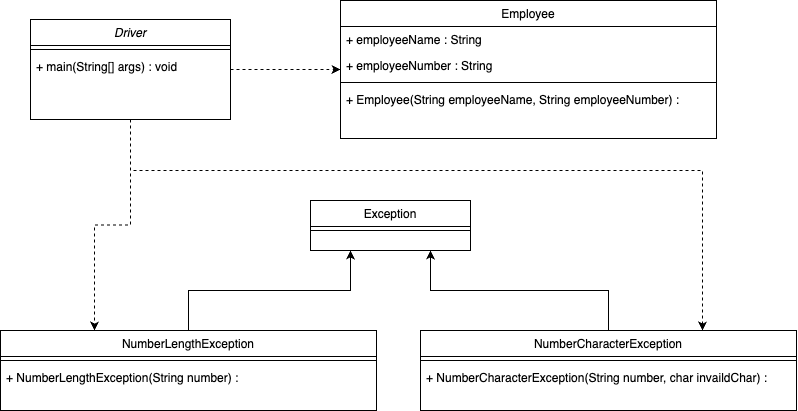

The diagram above was exported from draw.io. Its source (the exported page's mxGraphModel, read from the mxfile embedded in the PNG):
<mxGraphModel dx="937" dy="628" grid="1" gridSize="10" guides="1" tooltips="1" connect="1" arrows="1" fold="1" page="1" pageScale="1" pageWidth="827" pageHeight="1169" math="0" shadow="0">
  <root>
    <mxCell id="WIyWlLk6GJQsqaUBKTNV-0" />
    <mxCell id="WIyWlLk6GJQsqaUBKTNV-1" parent="WIyWlLk6GJQsqaUBKTNV-0" />
    <mxCell id="YTh73JFcZqITJTfCTyZw-18" style="edgeStyle=orthogonalEdgeStyle;rounded=0;orthogonalLoop=1;jettySize=auto;html=1;dashed=1;" edge="1" parent="WIyWlLk6GJQsqaUBKTNV-1" source="zkfFHV4jXpPFQw0GAbJ--0" target="YTh73JFcZqITJTfCTyZw-0">
      <mxGeometry relative="1" as="geometry" />
    </mxCell>
    <mxCell id="YTh73JFcZqITJTfCTyZw-19" style="edgeStyle=orthogonalEdgeStyle;rounded=0;orthogonalLoop=1;jettySize=auto;html=1;entryX=0.25;entryY=0;entryDx=0;entryDy=0;dashed=1;" edge="1" parent="WIyWlLk6GJQsqaUBKTNV-1" source="zkfFHV4jXpPFQw0GAbJ--0" target="YTh73JFcZqITJTfCTyZw-6">
      <mxGeometry relative="1" as="geometry" />
    </mxCell>
    <mxCell id="YTh73JFcZqITJTfCTyZw-21" style="edgeStyle=orthogonalEdgeStyle;rounded=0;orthogonalLoop=1;jettySize=auto;html=1;entryX=0.75;entryY=0;entryDx=0;entryDy=0;dashed=1;" edge="1" parent="WIyWlLk6GJQsqaUBKTNV-1" source="zkfFHV4jXpPFQw0GAbJ--0" target="YTh73JFcZqITJTfCTyZw-11">
      <mxGeometry relative="1" as="geometry">
        <Array as="points">
          <mxPoint x="210" y="340" />
          <mxPoint x="782" y="340" />
        </Array>
      </mxGeometry>
    </mxCell>
    <mxCell id="zkfFHV4jXpPFQw0GAbJ--0" value="Driver" style="swimlane;fontStyle=2;align=center;verticalAlign=top;childLayout=stackLayout;horizontal=1;startSize=26;horizontalStack=0;resizeParent=1;resizeLast=0;collapsible=1;marginBottom=0;rounded=0;shadow=0;strokeWidth=1;" parent="WIyWlLk6GJQsqaUBKTNV-1" vertex="1">
      <mxGeometry x="110" y="189" width="200" height="100" as="geometry">
        <mxRectangle x="230" y="140" width="160" height="26" as="alternateBounds" />
      </mxGeometry>
    </mxCell>
    <mxCell id="zkfFHV4jXpPFQw0GAbJ--4" value="" style="line;html=1;strokeWidth=1;align=left;verticalAlign=middle;spacingTop=-1;spacingLeft=3;spacingRight=3;rotatable=0;labelPosition=right;points=[];portConstraint=eastwest;" parent="zkfFHV4jXpPFQw0GAbJ--0" vertex="1">
      <mxGeometry y="26" width="200" height="8" as="geometry" />
    </mxCell>
    <mxCell id="zkfFHV4jXpPFQw0GAbJ--5" value="+ main(String[] args) : void" style="text;align=left;verticalAlign=top;spacingLeft=4;spacingRight=4;overflow=hidden;rotatable=0;points=[[0,0.5],[1,0.5]];portConstraint=eastwest;" parent="zkfFHV4jXpPFQw0GAbJ--0" vertex="1">
      <mxGeometry y="34" width="200" height="26" as="geometry" />
    </mxCell>
    <mxCell id="zkfFHV4jXpPFQw0GAbJ--6" value="Exception" style="swimlane;fontStyle=0;align=center;verticalAlign=top;childLayout=stackLayout;horizontal=1;startSize=26;horizontalStack=0;resizeParent=1;resizeLast=0;collapsible=1;marginBottom=0;rounded=0;shadow=0;strokeWidth=1;" parent="WIyWlLk6GJQsqaUBKTNV-1" vertex="1">
      <mxGeometry x="390" y="370" width="160" height="50" as="geometry">
        <mxRectangle x="130" y="380" width="160" height="26" as="alternateBounds" />
      </mxGeometry>
    </mxCell>
    <mxCell id="zkfFHV4jXpPFQw0GAbJ--9" value="" style="line;html=1;strokeWidth=1;align=left;verticalAlign=middle;spacingTop=-1;spacingLeft=3;spacingRight=3;rotatable=0;labelPosition=right;points=[];portConstraint=eastwest;" parent="zkfFHV4jXpPFQw0GAbJ--6" vertex="1">
      <mxGeometry y="26" width="160" height="8" as="geometry" />
    </mxCell>
    <mxCell id="YTh73JFcZqITJTfCTyZw-0" value="Employee" style="swimlane;fontStyle=0;align=center;verticalAlign=top;childLayout=stackLayout;horizontal=1;startSize=26;horizontalStack=0;resizeParent=1;resizeLast=0;collapsible=1;marginBottom=0;rounded=0;shadow=0;strokeWidth=1;" vertex="1" parent="WIyWlLk6GJQsqaUBKTNV-1">
      <mxGeometry x="420" y="170" width="376" height="138" as="geometry">
        <mxRectangle x="130" y="380" width="160" height="26" as="alternateBounds" />
      </mxGeometry>
    </mxCell>
    <mxCell id="YTh73JFcZqITJTfCTyZw-1" value="+ employeeName : String" style="text;align=left;verticalAlign=top;spacingLeft=4;spacingRight=4;overflow=hidden;rotatable=0;points=[[0,0.5],[1,0.5]];portConstraint=eastwest;" vertex="1" parent="YTh73JFcZqITJTfCTyZw-0">
      <mxGeometry y="26" width="376" height="26" as="geometry" />
    </mxCell>
    <mxCell id="YTh73JFcZqITJTfCTyZw-2" value="+ employeeNumber : String" style="text;align=left;verticalAlign=top;spacingLeft=4;spacingRight=4;overflow=hidden;rotatable=0;points=[[0,0.5],[1,0.5]];portConstraint=eastwest;rounded=0;shadow=0;html=0;" vertex="1" parent="YTh73JFcZqITJTfCTyZw-0">
      <mxGeometry y="52" width="376" height="26" as="geometry" />
    </mxCell>
    <mxCell id="YTh73JFcZqITJTfCTyZw-3" value="" style="line;html=1;strokeWidth=1;align=left;verticalAlign=middle;spacingTop=-1;spacingLeft=3;spacingRight=3;rotatable=0;labelPosition=right;points=[];portConstraint=eastwest;" vertex="1" parent="YTh73JFcZqITJTfCTyZw-0">
      <mxGeometry y="78" width="376" height="8" as="geometry" />
    </mxCell>
    <mxCell id="YTh73JFcZqITJTfCTyZw-5" value="+ Employee(String employeeName, String employeeNumber) : " style="text;align=left;verticalAlign=top;spacingLeft=4;spacingRight=4;overflow=hidden;rotatable=0;points=[[0,0.5],[1,0.5]];portConstraint=eastwest;" vertex="1" parent="YTh73JFcZqITJTfCTyZw-0">
      <mxGeometry y="86" width="376" height="26" as="geometry" />
    </mxCell>
    <mxCell id="YTh73JFcZqITJTfCTyZw-15" style="edgeStyle=orthogonalEdgeStyle;rounded=0;orthogonalLoop=1;jettySize=auto;html=1;entryX=0.25;entryY=1;entryDx=0;entryDy=0;" edge="1" parent="WIyWlLk6GJQsqaUBKTNV-1" source="YTh73JFcZqITJTfCTyZw-6" target="zkfFHV4jXpPFQw0GAbJ--6">
      <mxGeometry relative="1" as="geometry" />
    </mxCell>
    <mxCell id="YTh73JFcZqITJTfCTyZw-6" value="NumberLengthException" style="swimlane;fontStyle=0;align=center;verticalAlign=top;childLayout=stackLayout;horizontal=1;startSize=26;horizontalStack=0;resizeParent=1;resizeLast=0;collapsible=1;marginBottom=0;rounded=0;shadow=0;strokeWidth=1;" vertex="1" parent="WIyWlLk6GJQsqaUBKTNV-1">
      <mxGeometry x="80" y="500" width="376" height="80" as="geometry">
        <mxRectangle x="130" y="380" width="160" height="26" as="alternateBounds" />
      </mxGeometry>
    </mxCell>
    <mxCell id="YTh73JFcZqITJTfCTyZw-9" value="" style="line;html=1;strokeWidth=1;align=left;verticalAlign=middle;spacingTop=-1;spacingLeft=3;spacingRight=3;rotatable=0;labelPosition=right;points=[];portConstraint=eastwest;" vertex="1" parent="YTh73JFcZqITJTfCTyZw-6">
      <mxGeometry y="26" width="376" height="8" as="geometry" />
    </mxCell>
    <mxCell id="YTh73JFcZqITJTfCTyZw-10" value="+ NumberLengthException(String number) : " style="text;align=left;verticalAlign=top;spacingLeft=4;spacingRight=4;overflow=hidden;rotatable=0;points=[[0,0.5],[1,0.5]];portConstraint=eastwest;" vertex="1" parent="YTh73JFcZqITJTfCTyZw-6">
      <mxGeometry y="34" width="376" height="26" as="geometry" />
    </mxCell>
    <mxCell id="YTh73JFcZqITJTfCTyZw-20" style="edgeStyle=orthogonalEdgeStyle;rounded=0;orthogonalLoop=1;jettySize=auto;html=1;entryX=0.75;entryY=1;entryDx=0;entryDy=0;" edge="1" parent="WIyWlLk6GJQsqaUBKTNV-1" source="YTh73JFcZqITJTfCTyZw-11" target="zkfFHV4jXpPFQw0GAbJ--6">
      <mxGeometry relative="1" as="geometry" />
    </mxCell>
    <mxCell id="YTh73JFcZqITJTfCTyZw-11" value="NumberCharacterException" style="swimlane;fontStyle=0;align=center;verticalAlign=top;childLayout=stackLayout;horizontal=1;startSize=26;horizontalStack=0;resizeParent=1;resizeLast=0;collapsible=1;marginBottom=0;rounded=0;shadow=0;strokeWidth=1;" vertex="1" parent="WIyWlLk6GJQsqaUBKTNV-1">
      <mxGeometry x="500" y="500" width="376" height="80" as="geometry">
        <mxRectangle x="130" y="380" width="160" height="26" as="alternateBounds" />
      </mxGeometry>
    </mxCell>
    <mxCell id="YTh73JFcZqITJTfCTyZw-12" value="" style="line;html=1;strokeWidth=1;align=left;verticalAlign=middle;spacingTop=-1;spacingLeft=3;spacingRight=3;rotatable=0;labelPosition=right;points=[];portConstraint=eastwest;" vertex="1" parent="YTh73JFcZqITJTfCTyZw-11">
      <mxGeometry y="26" width="376" height="8" as="geometry" />
    </mxCell>
    <mxCell id="YTh73JFcZqITJTfCTyZw-13" value="+ NumberCharacterException(String number, char invaildChar) : " style="text;align=left;verticalAlign=top;spacingLeft=4;spacingRight=4;overflow=hidden;rotatable=0;points=[[0,0.5],[1,0.5]];portConstraint=eastwest;" vertex="1" parent="YTh73JFcZqITJTfCTyZw-11">
      <mxGeometry y="34" width="376" height="26" as="geometry" />
    </mxCell>
  </root>
</mxGraphModel>